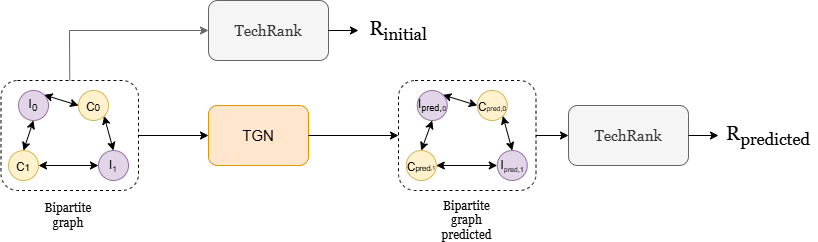

The diagram above was exported from draw.io. Its source (the exported page's mxGraphModel, read from the mxfile embedded in the PNG):
<mxGraphModel dx="1426" dy="897" grid="1" gridSize="10" guides="1" tooltips="1" connect="1" arrows="1" fold="1" page="1" pageScale="1" pageWidth="1169" pageHeight="827" math="0" shadow="0">
  <root>
    <mxCell id="0" />
    <mxCell id="1" parent="0" />
    <mxCell id="tWvaAsR5oulwjJYXZVy4-9" parent="1" style="rounded=1;whiteSpace=wrap;html=1;dashed=1;" value="" vertex="1">
      <mxGeometry height="110" width="137.5" x="222.5" y="220" as="geometry" />
    </mxCell>
    <mxCell id="tWvaAsR5oulwjJYXZVy4-1" parent="1" style="rounded=1;whiteSpace=wrap;html=1;fillColor=#f5f5f5;strokeColor=#666666;fontColor=#333333;" value="&lt;font face=&quot;Georgia&quot; style=&quot;font-size: 15px;&quot;&gt;TechRank&lt;/font&gt;" vertex="1">
      <mxGeometry height="60" width="120" x="430" y="140" as="geometry" />
    </mxCell>
    <mxCell id="tWvaAsR5oulwjJYXZVy4-3" parent="1" style="ellipse;whiteSpace=wrap;html=1;aspect=fixed;fillColor=#fff2cc;strokeColor=#d6b656;" value="&lt;sub&gt;&lt;span style=&quot;font-size: 12px;&quot;&gt;C&lt;/span&gt;0&lt;/sub&gt;" vertex="1">
      <mxGeometry height="30" width="30" x="300" y="230" as="geometry" />
    </mxCell>
    <mxCell id="tWvaAsR5oulwjJYXZVy4-4" parent="1" style="ellipse;whiteSpace=wrap;html=1;aspect=fixed;fillColor=#e1d5e7;strokeColor=#9673a6;" value="I&lt;span style=&quot;font-size: 10px;&quot;&gt;&lt;sub&gt;1&lt;/sub&gt;&lt;/span&gt;" vertex="1">
      <mxGeometry height="30" width="30" x="320" y="290" as="geometry" />
    </mxCell>
    <mxCell id="tWvaAsR5oulwjJYXZVy4-6" edge="1" parent="1" source="tWvaAsR5oulwjJYXZVy4-3" style="endArrow=classic;startArrow=classic;html=1;rounded=0;entryX=1;entryY=0;entryDx=0;entryDy=0;exitX=0;exitY=0.5;exitDx=0;exitDy=0;" target="vFf4CLllyoLLmU8wXjM3-2" value="">
      <mxGeometry height="50" relative="1" width="50" as="geometry">
        <mxPoint x="255.60660171779978" y="284.39339828220017" as="sourcePoint" />
        <mxPoint x="330" y="260" as="targetPoint" />
      </mxGeometry>
    </mxCell>
    <mxCell id="tWvaAsR5oulwjJYXZVy4-7" edge="1" parent="1" source="vFf4CLllyoLLmU8wXjM3-1" style="endArrow=classic;startArrow=classic;html=1;rounded=0;exitX=1;exitY=0.5;exitDx=0;exitDy=0;entryX=0;entryY=0.5;entryDx=0;entryDy=0;" target="tWvaAsR5oulwjJYXZVy4-4" value="">
      <mxGeometry height="50" relative="1" width="50" as="geometry">
        <mxPoint x="259.55000000000007" y="300.31" as="sourcePoint" />
        <mxPoint x="310" y="250" as="targetPoint" />
      </mxGeometry>
    </mxCell>
    <mxCell id="tWvaAsR5oulwjJYXZVy4-8" edge="1" parent="1" source="tWvaAsR5oulwjJYXZVy4-4" style="endArrow=classic;startArrow=classic;html=1;rounded=0;exitX=0.5;exitY=0;exitDx=0;exitDy=0;entryX=1;entryY=1;entryDx=0;entryDy=0;" target="tWvaAsR5oulwjJYXZVy4-3" value="">
      <mxGeometry height="50" relative="1" width="50" as="geometry">
        <mxPoint x="340" y="290" as="sourcePoint" />
        <mxPoint x="325" y="250" as="targetPoint" />
      </mxGeometry>
    </mxCell>
    <mxCell id="tWvaAsR5oulwjJYXZVy4-10" parent="1" style="text;html=1;whiteSpace=wrap;strokeColor=none;fillColor=none;align=center;verticalAlign=middle;rounded=0;" value="&lt;font face=&quot;Georgia&quot;&gt;Bipartite graph&lt;/font&gt;" vertex="1">
      <mxGeometry height="30" width="60" x="260" y="340" as="geometry" />
    </mxCell>
    <mxCell id="tWvaAsR5oulwjJYXZVy4-11" parent="1" style="rounded=1;whiteSpace=wrap;html=1;fillColor=#ffe6cc;strokeColor=#d79b00;" value="&lt;font style=&quot;font-size: 15px;&quot;&gt;TGN&lt;/font&gt;" vertex="1">
      <mxGeometry height="60" width="100" x="430" y="245" as="geometry" />
    </mxCell>
    <mxCell id="tWvaAsR5oulwjJYXZVy4-13" edge="1" parent="1" source="tWvaAsR5oulwjJYXZVy4-9" style="endArrow=classic;html=1;rounded=0;exitX=1;exitY=0.5;exitDx=0;exitDy=0;entryX=0;entryY=0.5;entryDx=0;entryDy=0;" target="tWvaAsR5oulwjJYXZVy4-11" value="">
      <mxGeometry height="50" relative="1" width="50" as="geometry">
        <mxPoint x="430" y="300" as="sourcePoint" />
        <mxPoint x="480" y="250" as="targetPoint" />
      </mxGeometry>
    </mxCell>
    <mxCell id="tWvaAsR5oulwjJYXZVy4-14" parent="1" style="rounded=1;whiteSpace=wrap;html=1;dashed=1;" value="" vertex="1">
      <mxGeometry height="110" width="137.5" x="620" y="220" as="geometry" />
    </mxCell>
    <mxCell id="tWvaAsR5oulwjJYXZVy4-21" parent="1" style="text;html=1;whiteSpace=wrap;strokeColor=none;fillColor=none;align=center;verticalAlign=middle;rounded=0;" value="&lt;font face=&quot;Georgia&quot;&gt;Bipartite graph predicted&lt;/font&gt;" vertex="1">
      <mxGeometry height="40" width="71.25" x="653.13" y="340" as="geometry" />
    </mxCell>
    <mxCell id="tWvaAsR5oulwjJYXZVy4-23" edge="1" parent="1" source="tWvaAsR5oulwjJYXZVy4-11" style="endArrow=classic;html=1;rounded=0;exitX=1;exitY=0.5;exitDx=0;exitDy=0;entryX=0;entryY=0.5;entryDx=0;entryDy=0;" target="tWvaAsR5oulwjJYXZVy4-14" value="">
      <mxGeometry height="50" relative="1" width="50" as="geometry">
        <mxPoint x="590" y="280" as="sourcePoint" />
        <mxPoint x="640" y="230" as="targetPoint" />
      </mxGeometry>
    </mxCell>
    <mxCell id="tWvaAsR5oulwjJYXZVy4-24" edge="1" parent="1" source="tWvaAsR5oulwjJYXZVy4-9" style="endArrow=classic;html=1;rounded=0;exitX=0.5;exitY=0;exitDx=0;exitDy=0;entryX=0;entryY=0.5;entryDx=0;entryDy=0;fillColor=#f5f5f5;strokeColor=#666666;" target="tWvaAsR5oulwjJYXZVy4-1" value="">
      <mxGeometry height="50" relative="1" width="50" as="geometry">
        <Array as="points">
          <mxPoint x="291" y="170" />
        </Array>
        <mxPoint x="390" y="210" as="sourcePoint" />
        <mxPoint x="440" y="160" as="targetPoint" />
      </mxGeometry>
    </mxCell>
    <mxCell id="tWvaAsR5oulwjJYXZVy4-27" parent="1" style="text;html=1;whiteSpace=wrap;strokeColor=none;fillColor=none;align=center;verticalAlign=middle;rounded=0;" value="&lt;font face=&quot;Georgia&quot; style=&quot;font-size: 20px;&quot;&gt;R&lt;sub style=&quot;&quot;&gt;initial&lt;/sub&gt;&lt;/font&gt;" vertex="1">
      <mxGeometry height="30" width="80" x="580" y="155" as="geometry" />
    </mxCell>
    <mxCell id="tWvaAsR5oulwjJYXZVy4-28" edge="1" parent="1" source="tWvaAsR5oulwjJYXZVy4-1" style="endArrow=classic;html=1;rounded=0;exitX=1;exitY=0.5;exitDx=0;exitDy=0;entryX=0;entryY=0.5;entryDx=0;entryDy=0;" target="tWvaAsR5oulwjJYXZVy4-27" value="">
      <mxGeometry height="50" relative="1" width="50" as="geometry">
        <mxPoint x="610" y="190" as="sourcePoint" />
        <mxPoint x="660" y="140" as="targetPoint" />
      </mxGeometry>
    </mxCell>
    <mxCell id="tWvaAsR5oulwjJYXZVy4-29" parent="1" style="rounded=1;whiteSpace=wrap;html=1;fillColor=#f5f5f5;strokeColor=#666666;fontColor=#333333;" value="&lt;font face=&quot;Georgia&quot; style=&quot;font-size: 15px;&quot;&gt;TechRank&lt;/font&gt;" vertex="1">
      <mxGeometry height="60" width="120" x="790" y="245" as="geometry" />
    </mxCell>
    <mxCell id="tWvaAsR5oulwjJYXZVy4-30" parent="1" style="text;html=1;whiteSpace=wrap;strokeColor=none;fillColor=none;align=center;verticalAlign=middle;rounded=0;" value="&lt;font face=&quot;Georgia&quot; style=&quot;font-size: 20px;&quot;&gt;R&lt;sub style=&quot;&quot;&gt;predicted&lt;/sub&gt;&lt;/font&gt;" vertex="1">
      <mxGeometry height="30" width="100" x="940" y="260" as="geometry" />
    </mxCell>
    <mxCell id="tWvaAsR5oulwjJYXZVy4-31" edge="1" parent="1" source="tWvaAsR5oulwjJYXZVy4-29" style="endArrow=classic;html=1;rounded=0;exitX=1;exitY=0.5;exitDx=0;exitDy=0;entryX=0;entryY=0.5;entryDx=0;entryDy=0;" target="tWvaAsR5oulwjJYXZVy4-30" value="">
      <mxGeometry height="50" relative="1" width="50" as="geometry">
        <mxPoint x="970" y="295" as="sourcePoint" />
        <mxPoint x="1020" y="245" as="targetPoint" />
      </mxGeometry>
    </mxCell>
    <mxCell id="tWvaAsR5oulwjJYXZVy4-32" edge="1" parent="1" source="tWvaAsR5oulwjJYXZVy4-14" style="endArrow=classic;html=1;rounded=0;exitX=1;exitY=0.5;exitDx=0;exitDy=0;entryX=0;entryY=0.5;entryDx=0;entryDy=0;" target="tWvaAsR5oulwjJYXZVy4-29" value="">
      <mxGeometry height="50" relative="1" width="50" as="geometry">
        <mxPoint x="730" y="290" as="sourcePoint" />
        <mxPoint x="780" y="240" as="targetPoint" />
      </mxGeometry>
    </mxCell>
    <mxCell id="vFf4CLllyoLLmU8wXjM3-1" parent="1" style="ellipse;whiteSpace=wrap;html=1;aspect=fixed;fillColor=#fff2cc;strokeColor=#d6b656;" value="&lt;sub style=&quot;&quot;&gt;&lt;span style=&quot;font-size: 12px;&quot;&gt;C&lt;/span&gt;1&lt;/sub&gt;" vertex="1">
      <mxGeometry height="30" width="30" x="230" y="290" as="geometry" />
    </mxCell>
    <mxCell id="vFf4CLllyoLLmU8wXjM3-2" parent="1" style="ellipse;whiteSpace=wrap;html=1;aspect=fixed;fillColor=#e1d5e7;strokeColor=#9673a6;" value="I&lt;sub&gt;0&lt;/sub&gt;" vertex="1">
      <mxGeometry height="30" width="30" x="240" y="230" as="geometry" />
    </mxCell>
    <mxCell id="vFf4CLllyoLLmU8wXjM3-3" edge="1" parent="1" source="vFf4CLllyoLLmU8wXjM3-1" style="endArrow=classic;startArrow=classic;html=1;rounded=0;exitX=0.5;exitY=0;exitDx=0;exitDy=0;entryX=0.5;entryY=1;entryDx=0;entryDy=0;" target="vFf4CLllyoLLmU8wXjM3-2" value="">
      <mxGeometry height="50" relative="1" width="50" as="geometry">
        <mxPoint x="280" y="310" as="sourcePoint" />
        <mxPoint x="330" y="300" as="targetPoint" />
      </mxGeometry>
    </mxCell>
    <mxCell id="vFf4CLllyoLLmU8wXjM3-4" parent="1" style="ellipse;whiteSpace=wrap;html=1;aspect=fixed;fillColor=#fff2cc;strokeColor=#d6b656;" value="&lt;sub style=&quot;&quot;&gt;&lt;font style=&quot;font-size: 12px;&quot;&gt;C&lt;/font&gt;&lt;font style=&quot;font-size: 7px;&quot;&gt;pred,0&lt;/font&gt;&lt;/sub&gt;" vertex="1">
      <mxGeometry height="30" width="30" x="698.76" y="230" as="geometry" />
    </mxCell>
    <mxCell id="vFf4CLllyoLLmU8wXjM3-5" parent="1" style="ellipse;whiteSpace=wrap;html=1;aspect=fixed;fillColor=#e1d5e7;strokeColor=#9673a6;" value="I&lt;span style=&quot;font-size: 8.33333px;&quot;&gt;&lt;sub&gt;pred,1&lt;/sub&gt;&lt;/span&gt;" vertex="1">
      <mxGeometry height="30" width="30" x="718.76" y="290" as="geometry" />
    </mxCell>
    <mxCell id="vFf4CLllyoLLmU8wXjM3-6" edge="1" parent="1" source="vFf4CLllyoLLmU8wXjM3-4" style="endArrow=classic;startArrow=classic;html=1;rounded=0;entryX=1;entryY=0;entryDx=0;entryDy=0;exitX=0;exitY=0.5;exitDx=0;exitDy=0;" target="vFf4CLllyoLLmU8wXjM3-10" value="">
      <mxGeometry height="50" relative="1" width="50" as="geometry">
        <mxPoint x="654.3666017177998" y="284.39339828220017" as="sourcePoint" />
        <mxPoint x="728.76" y="260" as="targetPoint" />
      </mxGeometry>
    </mxCell>
    <mxCell id="vFf4CLllyoLLmU8wXjM3-7" edge="1" parent="1" source="vFf4CLllyoLLmU8wXjM3-9" style="endArrow=classic;startArrow=classic;html=1;rounded=0;exitX=1;exitY=0.5;exitDx=0;exitDy=0;entryX=0;entryY=0.5;entryDx=0;entryDy=0;" target="vFf4CLllyoLLmU8wXjM3-5" value="">
      <mxGeometry height="50" relative="1" width="50" as="geometry">
        <mxPoint x="658.3100000000001" y="300.31" as="sourcePoint" />
        <mxPoint x="708.76" y="250" as="targetPoint" />
      </mxGeometry>
    </mxCell>
    <mxCell id="vFf4CLllyoLLmU8wXjM3-8" edge="1" parent="1" source="vFf4CLllyoLLmU8wXjM3-5" style="endArrow=classic;startArrow=classic;html=1;rounded=0;exitX=0.5;exitY=0;exitDx=0;exitDy=0;entryX=1;entryY=1;entryDx=0;entryDy=0;" target="vFf4CLllyoLLmU8wXjM3-4" value="">
      <mxGeometry height="50" relative="1" width="50" as="geometry">
        <mxPoint x="738.76" y="290" as="sourcePoint" />
        <mxPoint x="723.76" y="250" as="targetPoint" />
      </mxGeometry>
    </mxCell>
    <mxCell id="vFf4CLllyoLLmU8wXjM3-9" parent="1" style="ellipse;whiteSpace=wrap;html=1;aspect=fixed;fillColor=#fff2cc;strokeColor=#d6b656;" value="&lt;font style=&quot;&quot;&gt;&lt;span style=&quot;vertical-align: sub; font-size: 12px;&quot;&gt;C&lt;/span&gt;&lt;font style=&quot;font-size: 9px;&quot;&gt;&lt;sub&gt;pred&lt;/sub&gt;&lt;/font&gt;&lt;/font&gt;&lt;span style=&quot;font-size: 6.94444px;&quot;&gt;&lt;sub&gt;,1&lt;/sub&gt;&lt;/span&gt;" vertex="1">
      <mxGeometry height="30" width="30" x="627.76" y="290" as="geometry" />
    </mxCell>
    <mxCell id="vFf4CLllyoLLmU8wXjM3-10" parent="1" style="ellipse;whiteSpace=wrap;html=1;aspect=fixed;fillColor=#e1d5e7;strokeColor=#9673a6;strokeWidth=1;" value="I&lt;sub style=&quot;&quot;&gt;&lt;font style=&quot;font-size: 9px;&quot;&gt;pred&lt;/font&gt;,&lt;font style=&quot;font-size: 7px;&quot;&gt;0&lt;/font&gt;&lt;/sub&gt;" vertex="1">
      <mxGeometry height="30" width="30" x="638.76" y="230" as="geometry" />
    </mxCell>
    <mxCell id="vFf4CLllyoLLmU8wXjM3-11" edge="1" parent="1" source="vFf4CLllyoLLmU8wXjM3-9" style="endArrow=classic;startArrow=classic;html=1;rounded=0;exitX=0.5;exitY=0;exitDx=0;exitDy=0;entryX=0.5;entryY=1;entryDx=0;entryDy=0;" target="vFf4CLllyoLLmU8wXjM3-10" value="">
      <mxGeometry height="50" relative="1" width="50" as="geometry">
        <mxPoint x="678.76" y="310" as="sourcePoint" />
        <mxPoint x="728.76" y="300" as="targetPoint" />
      </mxGeometry>
    </mxCell>
  </root>
</mxGraphModel>